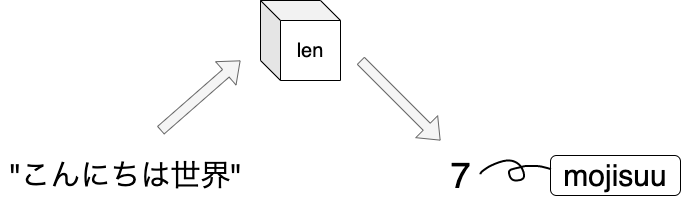

The diagram above was exported from draw.io. Its source (the exported page's mxGraphModel, read from the mxfile embedded in the PNG):
<mxGraphModel dx="1024" dy="815" grid="1" gridSize="10" guides="1" tooltips="1" connect="1" arrows="1" fold="1" page="1" pageScale="1" pageWidth="827" pageHeight="1169" math="0" shadow="0">
  <root>
    <mxCell id="0" />
    <mxCell id="1" parent="0" />
    <mxCell id="2" value="&lt;font style=&quot;font-size: 20px&quot;&gt;len&lt;/font&gt;" style="shape=cube;whiteSpace=wrap;html=1;boundedLbl=1;backgroundOutline=1;darkOpacity=0.05;darkOpacity2=0.1;" parent="1" vertex="1">
      <mxGeometry x="290" y="40" width="80" height="80" as="geometry" />
    </mxCell>
    <mxCell id="3" value="&lt;font style=&quot;font-size: 30px&quot;&gt;&quot;こんにちは世界&quot;&lt;/font&gt;" style="text;html=1;align=center;verticalAlign=middle;resizable=0;points=[];autosize=1;" parent="1" vertex="1">
      <mxGeometry x="30" y="200" width="250" height="30" as="geometry" />
    </mxCell>
    <mxCell id="4" value="&lt;font style=&quot;font-size: 36px&quot;&gt;7&lt;/font&gt;" style="text;html=1;align=center;verticalAlign=middle;resizable=0;points=[];autosize=1;" parent="1" vertex="1">
      <mxGeometry x="470" y="200" width="40" height="30" as="geometry" />
    </mxCell>
    <mxCell id="5" value="" style="shape=flexArrow;endArrow=classic;html=1;fillColor=#f5f5f5;strokeColor=#666666;startSize=6;endSize=6;strokeWidth=1;" parent="1" edge="1">
      <mxGeometry width="50" height="50" relative="1" as="geometry">
        <mxPoint x="190" y="170" as="sourcePoint" />
        <mxPoint x="270" y="100" as="targetPoint" />
      </mxGeometry>
    </mxCell>
    <mxCell id="7" value="" style="shape=flexArrow;endArrow=classic;html=1;fillColor=#f5f5f5;strokeColor=#666666;startSize=6;endSize=6;strokeWidth=1;" parent="1" edge="1">
      <mxGeometry width="50" height="50" relative="1" as="geometry">
        <mxPoint x="390" y="100" as="sourcePoint" />
        <mxPoint x="470" y="180" as="targetPoint" />
      </mxGeometry>
    </mxCell>
    <mxCell id="11" value="&lt;span style=&quot;font-size: 30px&quot;&gt;mojisuu&lt;/span&gt;" style="rounded=1;whiteSpace=wrap;html=1;" parent="1" vertex="1">
      <mxGeometry x="580" y="195" width="130" height="40" as="geometry" />
    </mxCell>
    <mxCell id="15" value="" style="shape=stencil(lVjLbhsxDPyavRKSSL3OafofAeLWRls7cNzX35eLRdySQkbd28bhSCI5JEda+OH1+PRyWFJ4vV0vXw4/T8+348IflpRO5+Pherrp18KPCz98ulwPn6+X7+fn7e+Xp9Vy/fp2+bGu8GvDBQphBaXwe/uhNGrbLx83+6+nM7QXyvy+faQQjX3ulMD6TKFa+0Qs79sLdbu+VCpg/ebX5w7tY6TmABE6EAtJMQD1CQE0RGwBMcMjJd0hGcAkpJFKti7A9bl4lwMJsBddPzr7gOwzibVP2F4Z2S3noH2O1C1HNYnI4awUthvEBj3O5a1G7h4UDGiUxaYgw5xplTTHa8yiEt5cvBdOgIVclHbW6YwrpwyVoKWP8lA0rWwBmKgjoO7dobadgIapoU5Xm4cms7Amt8PkSFpclhodJ06pITZxHVNDyecy3XGDUXp325F6xTtk4mYBkwLSDuScxtTQKRBckwy4yyj9pe5CSKeQ/aFQnNZRw3vcluJbfS8w12Or7Jh+In769ISPpJmwYWo4E5Ko2Vw3zCYFJBvWSc3pPKn2SBXTTwHO6ZpwlCJFS7+J6hEtSTtyyyQP2o7tkQqu6hEwaccK6DYPOsYmY5rdhJjmoVt6y6QeElUbpYkYG8knEy4JVeu04AmhFZes0zKhRh12wHpPY8K7FKVG3ck3xhNCm6XYI/FEbQztmDFblWrJASYjpVN0gMkcDVQtvRk343KX/XeJhUu0MPXkAXCH7CsuTQRQ9Y0s4b6kcifuAtThKjADMOW2C5Cp7zuSioe0B9A002FPWJt2DXckPEVVgXVbcZMLUKte9TG+0ahkc1xifEXpw3xgfMfqQ6ucXAj6MNgZSwdVFsFdOXBYVeOx1RqTRqZiJ9kjCZ5xfRBYgruGAqpVrtq9I3ptCMP7xOTe9D8I/fj7fLK9vPz7P//Uoj9tzzT8+Ac=);fillColor=none;strokeWidth=2;" vertex="1" parent="1">
      <mxGeometry x="510" y="200" width="70" height="20" as="geometry" />
    </mxCell>
  </root>
</mxGraphModel>